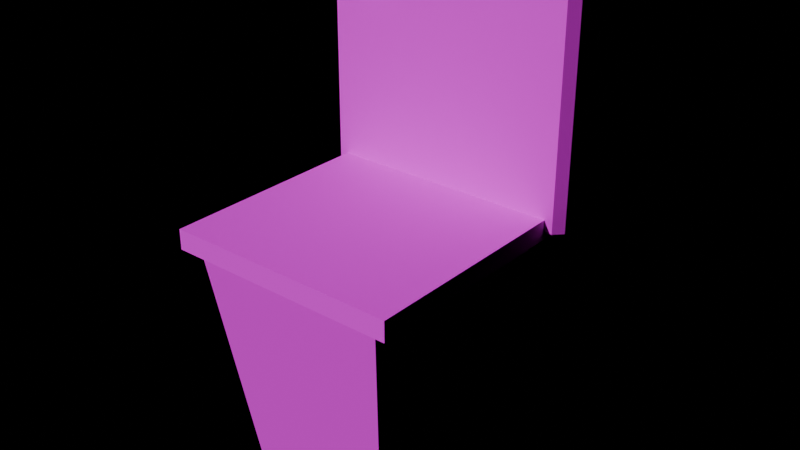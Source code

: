 # Source: PRP_Toilet.blend  (saved by Blender 4.3.34; exported with 4.5.12 LTS)
import bpy
from mathutils import Matrix  # noqa: F401  (used for matrix-valued properties, if any)

bpy.ops.wm.read_factory_settings(use_empty=True)
scene = bpy.context.scene
scene.name = 'Scene'

# ---- images (referenced by path relative to the original .blend; pixels are not part of the script)
import os
ASSET_DIR = os.environ.get("B2B_ASSET_DIR", "")  # directory of the original .blend (textures are referenced by path, not embedded)
HERE = os.path.dirname(os.path.abspath(__file__))  # packed textures are extracted next to this script under _unpacked/

def load_image(name, relpath, width, height, colorspace="sRGB"):
    """Load a texture the original file referenced (path relative to the .blend, or extracted next to this script)."""
    p = next((c for c in (os.path.join(HERE, relpath), os.path.join(ASSET_DIR, relpath)) if relpath and os.path.exists(c)), "")
    if p:
        img = bpy.data.images.load(p, check_existing=True)
        img.name = name
    else:  # same state as the original file: an image datablock whose file is absent (Cycles renders it pink)
        img = bpy.data.images.new(name, width, height)
        img.source = "FILE"
        img.filepath = "//" + (relpath or name)
    img.colorspace_settings.name = colorspace
    return img
img_palette_png = load_image('palette.png', 'palette.png', 1024, 1024, 'sRGB')

# ---- materials (node trees are filled in below, after node groups)
mat_md_palette = bpy.data.materials.new('MD_Palette')

# ---- material node trees
mat_md_palette.use_nodes = True; mat_md_palette.node_tree.nodes.clear()
_N = mat_md_palette.node_tree.nodes; _L = mat_md_palette.node_tree.links
n0 = _N.new('ShaderNodeBsdfPrincipled'); n0.name = 'Principled BSDF'; n0.location = (10, 300)
n0.inputs[2].default_value = 0.8
n1 = _N.new('ShaderNodeOutputMaterial'); n1.name = 'Material Output'; n1.location = (300, 300)
n2 = _N.new('ShaderNodeTexImage'); n2.name = 'Image Texture'; n2.location = (-400, 0)
n2.image = img_palette_png
n2.interpolation = 'Closest'
_L.new(n0.outputs[0], n1.inputs[0])
_L.new(n2.outputs[0], n0.inputs[0])
n1.is_active_output = True

# ---- lights
light_previewsun = bpy.data.lights.new('PreviewSun', 'SUN')
light_previewsun.energy = 3.0

# ---- meshes
me_prp_toilet = bpy.data.meshes.new('PRP_Toilet')
me_prp_toilet.from_pydata([(-0.45, -0.7, 0.0), (0.45, -0.7, 0.0), (0.45, 0.3, 0.0), (-0.45, 0.3, 0.0), (-0.6, -0.9, 1.4), (0.6, -0.9, 1.4), (0.6, 0.4, 1.4), (-0.6, 0.4, 1.4), (-0.7, -0.95, 1.4), (-0.7, -0.95, 1.52), (-0.7, 0.55, 1.4), (-0.7, 0.55, 1.52), (0.7, -0.95, 1.4), (0.7, -0.95, 1.52), (0.7, 0.55, 1.4), (0.7, 0.55, 1.52), (-0.75, 0.4, 1.4), (-0.75, 0.35, 1.45), (-0.8, 0.4, 1.45), (-0.75, 0.35, 2.75), (-0.75, 0.4, 2.8), (-0.8, 0.4, 2.75), (-0.75, 0.9, 1.4), (-0.8, 0.9, 1.45), (-0.75, 0.95, 1.45), (-0.75, 0.9, 2.8), (-0.75, 0.95, 2.75), (-0.8, 0.9, 2.75), (0.75, 0.4, 1.4), (0.8, 0.4, 1.45), (0.75, 0.35, 1.45), (0.75, 0.4, 2.8), (0.75, 0.35, 2.75), (0.8, 0.4, 2.75), (0.75, 0.9, 1.4), (0.75, 0.95, 1.45), (0.8, 0.9, 1.45), (0.75, 0.9, 2.8), (0.8, 0.9, 2.75), (0.75, 0.95, 2.75), (-0.625, 0.3, 2.56), (-0.625, 0.3, 2.64), (-0.625, 0.36, 2.56), (-0.625, 0.36, 2.64), (-0.375, 0.3, 2.56), (-0.375, 0.3, 2.64), (-0.375, 0.36, 2.56), (-0.375, 0.36, 2.64)], [], [(0, 3, 2, 1), (4, 5, 6, 7), (0, 1, 5, 4), (1, 2, 6, 5), (2, 3, 7, 6), (3, 0, 4, 7), (8, 9, 11, 10), (10, 11, 15, 14), (14, 15, 13, 12), (12, 13, 9, 8), (10, 14, 12, 8), (15, 11, 9, 13), (30, 32, 19, 17), (36, 38, 33, 29), (37, 25, 20, 31), (18, 21, 27, 23), (24, 26, 39, 35), (16, 17, 18), (19, 20, 21), (22, 23, 24), (25, 26, 27), (28, 29, 30), (31, 32, 33), (34, 35, 36), (37, 38, 39), (22, 16, 18, 23), (17, 19, 21, 18), (20, 25, 27, 21), (26, 24, 23, 27), (34, 22, 24, 35), (25, 37, 39, 26), (38, 36, 35, 39), (28, 34, 36, 29), (37, 31, 33, 38), (32, 30, 29, 33), (16, 28, 30, 17), (31, 20, 19, 32), (22, 34, 28, 16), (40, 41, 43, 42), (42, 43, 47, 46), (46, 47, 45, 44), (44, 45, 41, 40), (42, 46, 44, 40), (47, 43, 41, 45)])
_uv = me_prp_toilet.uv_layers.new(name='Float2')
_uv.uv.foreach_set('vector', [0.0625, 0.9375, 0.0625, 0.9375, 0.0625, 0.9375, 0.0625, 0.9375, 0.0625, 0.9375, 0.0625, 0.9375, 0.0625, 0.9375, 0.0625, 0.9375, 0.0625, 0.9375, 0.0625, 0.9375, 0.0625, 0.9375, 0.0625, 0.9375, 0.0625, 0.9375, 0.0625, 0.9375, 0.0625, 0.9375, 0.0625, 0.9375, 0.0625, 0.9375, 0.0625, 0.9375, 0.0625, 0.9375, 0.0625, 0.9375, 0.0625, 0.9375, 0.0625, 0.9375, 0.0625, 0.9375, 0.0625, 0.9375, 0.0625, 0.9375, 0.0625, 0.9375, 0.0625, 0.9375, 0.0625, 0.9375, 0.0625, 0.9375, 0.0625, 0.9375, 0.0625, 0.9375, 0.0625, 0.9375, 0.0625, 0.9375, 0.0625, 0.9375, 0.0625, 0.9375, 0.0625, 0.9375, 0.0625, 0.9375, 0.0625, 0.9375, 0.0625, 0.9375, 0.0625, 0.9375, 0.0625, 0.9375, 0.0625, 0.9375, 0.0625, 0.9375, 0.0625, 0.9375, 0.0625, 0.9375, 0.0625, 0.9375, 0.0625, 0.9375, 0.0625, 0.9375, 0.0625, 0.9375, 0.0625, 0.9375, 0.0625, 0.9375, 0.0625, 0.9375, 0.0625, 0.9375, 0.0625, 0.9375, 0.0625, 0.9375, 0.0625, 0.9375, 0.0625, 0.9375, 0.0625, 0.9375, 0.0625, 0.9375, 0.0625, 0.9375, 0.0625, 0.9375, 0.0625, 0.9375, 0.0625, 0.9375, 0.0625, 0.9375, 0.0625, 0.9375, 0.0625, 0.9375, 0.0625, 0.9375, 0.0625, 0.9375, 0.0625, 0.9375, 0.0625, 0.9375, 0.0625, 0.9375, 0.0625, 0.9375, 0.0625, 0.9375, 0.0625, 0.9375, 0.0625, 0.9375, 0.0625, 0.9375, 0.0625, 0.9375, 0.0625, 0.9375, 0.0625, 0.9375, 0.0625, 0.9375, 0.0625, 0.9375, 0.0625, 0.9375, 0.0625, 0.9375, 0.0625, 0.9375, 0.0625, 0.9375, 0.0625, 0.9375, 0.0625, 0.9375, 0.0625, 0.9375, 0.0625, 0.9375, 0.0625, 0.9375, 0.0625, 0.9375, 0.0625, 0.9375, 0.0625, 0.9375, 0.0625, 0.9375, 0.0625, 0.9375, 0.0625, 0.9375, 0.0625, 0.9375, 0.0625, 0.9375, 0.0625, 0.9375, 0.0625, 0.9375, 0.0625, 0.9375, 0.0625, 0.9375, 0.0625, 0.9375, 0.0625, 0.9375, 0.0625, 0.9375, 0.0625, 0.9375, 0.0625, 0.9375, 0.0625, 0.9375, 0.0625, 0.9375, 0.0625, 0.9375, 0.0625, 0.9375, 0.0625, 0.9375, 0.0625, 0.9375, 0.0625, 0.9375, 0.0625, 0.9375, 0.0625, 0.9375, 0.0625, 0.9375, 0.0625, 0.9375, 0.0625, 0.9375, 0.0625, 0.9375, 0.0625, 0.9375, 0.0625, 0.9375, 0.0625, 0.9375, 0.0625, 0.9375, 0.0625, 0.9375, 0.0625, 0.9375, 0.0625, 0.9375, 0.0625, 0.9375, 0.0625, 0.9375, 0.0625, 0.9375, 0.0625, 0.9375, 0.0625, 0.9375, 0.0625, 0.9375, 0.0625, 0.9375, 0.0625, 0.9375, 0.0625, 0.9375, 0.0625, 0.9375, 0.0625, 0.9375, 0.0625, 0.9375, 0.0625, 0.9375, 0.0625, 0.9375, 0.0625, 0.9375, 0.0625, 0.9375, 0.0625, 0.9375, 0.1875, 0.4375, 0.1875, 0.4375, 0.1875, 0.4375, 0.1875, 0.4375, 0.1875, 0.4375, 0.1875, 0.4375, 0.1875, 0.4375, 0.1875, 0.4375, 0.1875, 0.4375, 0.1875, 0.4375, 0.1875, 0.4375, 0.1875, 0.4375, 0.1875, 0.4375, 0.1875, 0.4375, 0.1875, 0.4375, 0.1875, 0.4375, 0.1875, 0.4375, 0.1875, 0.4375, 0.1875, 0.4375, 0.1875, 0.4375, 0.1875, 0.4375, 0.1875, 0.4375, 0.1875, 0.4375, 0.1875, 0.4375])
me_prp_toilet.materials.append(mat_md_palette)
me_prp_toilet.update()

# ---- objects
ob_previewsun = bpy.data.objects.new('PreviewSun', light_previewsun)
ob_prp_toilet = bpy.data.objects.new('PRP_Toilet', me_prp_toilet)

# ---- transforms, parenting, visibility, modifiers, constraints
ob_previewsun.location = (0.0, 0.0, 0.0)
ob_previewsun.rotation_euler = (0.9, 0.2, -0.6)
ob_prp_toilet.location = (0.0, 0.0, 0.0)

# ---- collection membership
scene.collection.objects.link(ob_previewsun)
scene.collection.objects.link(ob_prp_toilet)

# ---- scene / render settings (as saved in the file)
scene.frame_start = 1; scene.frame_end = 250; scene.frame_set(1)
scene.render.engine = 'BLENDER_EEVEE_NEXT'
scene.unit_settings.scale_length = 0.01
bpy.context.view_layer.update()

# ---- added for rendering (the .blend has no active camera): camera
cam_auto = bpy.data.cameras.new('AutoCamera')
cam_auto.lens = 50.0
cam_auto.sensor_width = 36.0
cam_auto.clip_end = 1000.0
ob_auto_camera = bpy.data.objects.new('AutoCamera', cam_auto)
scene.collection.objects.link(ob_auto_camera)
ob_auto_camera.location = (3.46311, -4.15573, 4.17049)
ob_auto_camera.rotation_euler = (1.09748, -7.21219e-08, 0.694738)
scene.camera = ob_auto_camera
bpy.context.view_layer.update()
